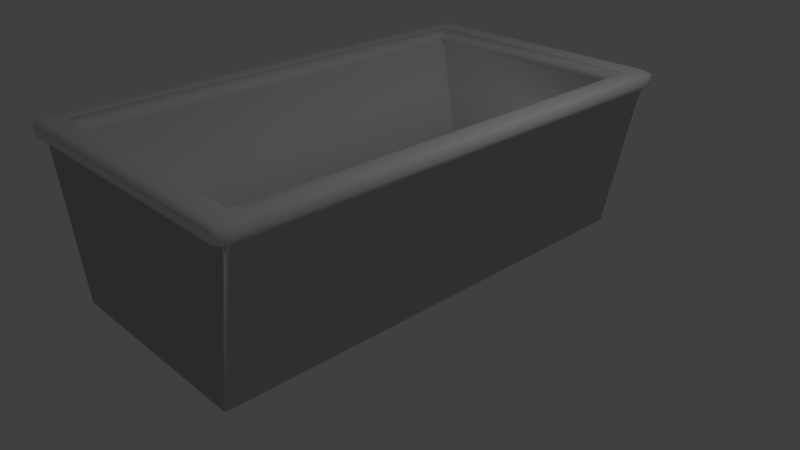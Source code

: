 # Source: garbage_container.blend  (saved by Blender 2.79.0; exported with 4.5.12 LTS)
import bpy
from mathutils import Matrix  # noqa: F401  (used for matrix-valued properties, if any)

bpy.ops.wm.read_factory_settings(use_empty=True)
scene = bpy.context.scene
scene.name = 'Scene'

# ---- collections
col_collection_1 = bpy.data.collections.new('Collection 1'); scene.collection.children.link(col_collection_1)

# ---- materials (node trees are filled in below, after node groups)
mat_material = bpy.data.materials.new('Material')
mat_material.alpha_threshold = 0.0
mat_material.use_transparent_shadow = False
mat_material.roughness = 0.5
mat_material.line_color = (0.0, 0.0, 0.0, 1.0)

# ---- material node trees

# ---- world
world_world = bpy.data.worlds.new('World'); scene.world = world_world
world_world.color = (0.05088, 0.05088, 0.05088)
world_world.use_sun_shadow = False
world_world.sun_shadow_jitter_overblur = 0.0
world_world.cycles.sampling_method = 'MANUAL'

# ---- cameras
cam_camera = bpy.data.cameras.new('Camera')
cam_camera.clip_end = 100.0
cam_camera.lens = 35.0
cam_camera.sensor_width = 32.0
cam_camera.sensor_height = 18.0
cam_camera.ortho_scale = 7.314
cam_camera.dof.focus_distance = 0.0
cam_camera.dof.aperture_fstop = 128.0

# ---- lights
light_lamp = bpy.data.lights.new('Lamp', 'POINT')
light_lamp.transmission_factor = 0.0
light_lamp.cutoff_distance = 30.0
light_lamp.energy = 100.0
light_lamp.shadow_buffer_clip_start = 1.001
light_lamp.shadow_soft_size = 0.1
light_lamp.shadow_maximum_resolution = 0.006
light_lamp.use_absolute_resolution = True

# ---- meshes
me_cube = bpy.data.meshes.new('Cube')
me_cube.from_pydata([(0.3272, 0.3487, -0.8334), (0.3272, -0.3487, -0.8334), (-0.3272, 0.3487, -0.8334), (-0.3272, -0.3487, -0.8334), (0.36, 0.3666, -1.06), (0.3666, 0.36, -1.06), (0.3649, 0.3649, -1.06), (0.3666, -0.36, -1.06), (0.36, -0.3666, -1.06), (0.3649, -0.3649, -1.06), (-0.36, -0.3666, -1.06), (-0.3666, -0.36, -1.06), (-0.3649, -0.3649, -1.06), (-0.3666, 0.36, -1.06), (-0.36, 0.3666, -1.06), (-0.3649, 0.3649, -1.06), (0.4626, 0.3648, 0.9375), (0.4542, 0.3715, 0.9375), (0.4542, -0.3715, 0.9375), (0.4626, -0.3648, 0.9375), (-0.4626, -0.3648, 0.9375), (-0.4542, -0.3715, 0.9375), (-0.4542, 0.3715, 0.9375), (-0.4626, 0.3648, 0.9375), (0.4159, 0.3295, 0.9375), (0.3929, 0.3487, 0.9375), (0.4149, 0.3487, 0.9182), (0.41, 0.3438, 0.9375), (0.3929, -0.3487, 0.9375), (0.4159, -0.3295, 0.9375), (0.4147, -0.3487, 0.9145), (0.41, -0.3438, 0.9375), (-0.3929, 0.3487, 0.9375), (-0.4159, 0.3295, 0.9375), (-0.4147, 0.3487, 0.9145), (-0.41, 0.3438, 0.9375), (-0.4159, -0.3295, 0.9375), (-0.3929, -0.3487, 0.9375), (-0.4149, -0.3487, 0.9182), (-0.41, -0.3438, 0.9375), (0.4159, 0.3295, 1.126), (0.3929, 0.3487, 1.126), (0.41, 0.3438, 1.126), (0.3929, -0.3487, 1.126), (0.4159, -0.3295, 1.126), (0.41, -0.3438, 1.126), (-0.3929, 0.3487, 1.126), (-0.4159, 0.3295, 1.126), (-0.41, 0.3438, 1.126), (-0.4159, -0.3295, 1.126), (-0.3929, -0.3487, 1.126), (-0.41, -0.3438, 1.126), (0.468, -0.3578, 1.129), (0.4421, -0.3787, 1.129), (0.4614, -0.3734, 1.129), (0.4543, -0.3862, 1.091), (0.4809, -0.3648, 1.091), (0.4741, -0.3807, 1.091), (0.4809, 0.3648, 1.091), (0.4543, 0.3862, 1.091), (0.4741, 0.3807, 1.091), (0.4421, 0.3787, 1.129), (0.468, 0.3578, 1.129), (0.4614, 0.3734, 1.129), (-0.4543, 0.3862, 1.091), (-0.4809, 0.3648, 1.091), (-0.4741, 0.3807, 1.091), (-0.468, 0.3578, 1.129), (-0.4421, 0.3787, 1.129), (-0.4614, 0.3734, 1.129), (-0.4421, -0.3787, 1.129), (-0.468, -0.3578, 1.129), (-0.4614, -0.3734, 1.129), (-0.4809, -0.3648, 1.091), (-0.4543, -0.3862, 1.091), (-0.4741, -0.3807, 1.091), (0.4762, 0.3613, 0.9347), (0.4499, 0.3824, 0.9347), (0.4695, 0.377, 0.9347), (0.4543, 0.3862, 0.9738), (0.4809, 0.3648, 0.9738), (0.4741, 0.3807, 0.9738), (0.4809, -0.3648, 0.9738), (0.4543, -0.3862, 0.9738), (0.4741, -0.3807, 0.9738), (0.4499, -0.3824, 0.9347), (0.4762, -0.3613, 0.9347), (0.4695, -0.377, 0.9347), (-0.4499, 0.3824, 0.9347), (-0.4762, 0.3613, 0.9347), (-0.4695, 0.377, 0.9347), (-0.4809, 0.3648, 0.9738), (-0.4543, 0.3862, 0.9738), (-0.4741, 0.3807, 0.9738), (-0.4543, -0.3862, 0.9738), (-0.4809, -0.3648, 0.9738), (-0.4741, -0.3807, 0.9738), (-0.4762, -0.3613, 0.9347), (-0.4499, -0.3824, 0.9347), (-0.4695, -0.377, 0.9347), (0.4603, 0.3698, 0.9375), (0.4605, 0.3696, 0.9375), (0.4605, 0.3698, 0.9374), (0.4604, 0.3697, 0.9375), (0.4605, -0.3696, 0.9375), (0.4603, -0.3698, 0.9375), (0.4605, -0.3698, 0.9374), (0.4604, -0.3697, 0.9375), (-0.4603, -0.3698, 0.9375), (-0.4605, -0.3696, 0.9375), (-0.4605, -0.3698, 0.9374), (-0.4604, -0.3697, 0.9375), (-0.4605, 0.3696, 0.9375), (-0.4603, 0.3698, 0.9375), (-0.4605, 0.3698, 0.9374), (-0.4604, 0.3697, 0.9375)], [], [(17, 4, 14, 22), (4, 6, 5, 7, 9, 8, 10, 12, 11, 13, 15, 14), (11, 20, 23, 13), (80, 82, 86, 76), (8, 18, 21, 10), (36, 33, 47, 49), (71, 67, 65, 73), (26, 25, 32, 34, 2, 0), (38, 37, 28, 30, 1, 3), (0, 2, 3, 1), (24, 29, 44, 40), (44, 52, 62, 40), (32, 25, 41, 46), (34, 33, 36, 38, 3, 2), (28, 37, 50, 43), (59, 64, 68, 61), (83, 94, 98, 85), (47, 67, 71, 49), (62, 52, 56, 58), (50, 70, 53, 43), (77, 88, 92, 79), (53, 70, 74, 55), (79, 92, 64, 59), (82, 80, 58, 56), (91, 95, 73, 65), (41, 61, 68, 46), (16, 101, 76, 86, 104, 19), (22, 113, 88, 77, 100, 17), (18, 105, 85, 98, 108, 21), (112, 23, 20, 109, 97, 89), (94, 83, 55, 74), (6, 102, 101, 16, 5), (95, 91, 89, 97), (9, 106, 105, 18, 8), (4, 17, 100, 102, 6), (12, 110, 109, 20, 11), (7, 19, 104, 106, 9), (15, 114, 113, 22, 14), (10, 21, 108, 110, 12), (13, 23, 112, 114, 15), (5, 16, 19, 7), (24, 27, 26), (27, 25, 26), (28, 31, 30), (31, 29, 30), (32, 35, 34), (35, 33, 34), (36, 39, 38), (39, 37, 38), (100, 103, 102), (103, 101, 102), (104, 107, 106), (107, 105, 106), (108, 111, 110), (111, 109, 110), (112, 115, 114), (115, 113, 114), (41, 25, 27, 42), (42, 27, 24, 40), (44, 29, 31, 45), (45, 31, 28, 43), (36, 49, 51, 39), (39, 51, 50, 37), (32, 46, 48, 35), (35, 48, 47, 33), (59, 61, 63, 60), (60, 63, 62, 58), (53, 55, 57, 54), (54, 57, 56, 52), (65, 67, 69, 66), (66, 69, 68, 64), (71, 73, 75, 72), (72, 75, 74, 70), (43, 53, 54, 45), (45, 54, 52, 44), (61, 41, 42, 63), (63, 42, 40, 62), (49, 71, 72, 51), (51, 72, 70, 50), (67, 47, 48, 69), (69, 48, 46, 68), (77, 79, 81, 78), (78, 81, 80, 76), (83, 85, 87, 84), (84, 87, 86, 82), (89, 91, 93, 90), (90, 93, 92, 88), (95, 97, 99, 96), (96, 99, 98, 94), (55, 83, 84, 57), (57, 84, 82, 56), (79, 59, 60, 81), (81, 60, 58, 80), (91, 65, 66, 93), (93, 66, 64, 92), (73, 95, 96, 75), (75, 96, 94, 74), (85, 105, 107, 87), (87, 107, 104, 86), (100, 77, 78, 103), (103, 78, 76, 101), (112, 89, 90, 115), (115, 90, 88, 113), (97, 109, 111, 99), (99, 111, 108, 98), (30, 29, 24, 26, 0, 1)])
me_cube.polygons.foreach_set('use_smooth', [True] * 106)
_uv = me_cube.uv_layers.new(name='UVMap')
_uv.uv.foreach_set('vector', [0.2086, 0.0, 0.1871, 0.454, 0.02294, 0.454, 0.001437, 1.355e-08, 0.7574, 0.001508, 0.7578, 0.0003838, 0.7589, 0.0, 0.9231, 2.71e-08, 0.9242, 0.0003838, 0.9246, 0.001508, 0.9246, 0.1652, 0.9242, 0.1663, 0.9231, 0.1667, 0.7589, 0.1667, 0.7578, 0.1663, 0.7574, 0.1652, 0.591, 0.4541, 0.5899, 2.71e-08, 0.7563, 0.0, 0.7552, 0.4541, 0.9907, 0.8401, 0.9907, 0.6742, 0.9996, 0.675, 0.9996, 0.8393, 0.233, 0.454, 0.2115, 0.0, 0.4187, 0.0, 0.3972, 0.454, 0.9246, 0.1531, 0.9246, 0.00327, 0.9676, 0.00327, 0.9676, 0.1531, 0.9557, 0.6219, 0.9557, 0.4593, 0.9644, 0.4577, 0.9644, 0.6235, 0.0, 0.4584, 0.005027, 0.454, 0.1842, 0.454, 0.1892, 0.4592, 0.1692, 0.8565, 0.02001, 0.8565, 0.1892, 0.4584, 0.1942, 0.454, 0.3734, 0.454, 0.3784, 0.4592, 0.3584, 0.8565, 0.2092, 0.8565, 0.7574, 0.1667, 0.9066, 0.1667, 0.9066, 0.3252, 0.7574, 0.3252, 0.9553, 0.9967, 0.9553, 0.8469, 0.9983, 0.8469, 0.9983, 0.9967, 0.7495, 0.6824, 0.743, 0.6706, 0.9062, 0.6706, 0.8997, 0.6824, 0.9557, 0.458, 0.9557, 0.6366, 0.9127, 0.6366, 0.9127, 0.458, 0.5792, 0.8514, 0.5748, 0.8566, 0.4245, 0.8566, 0.4201, 0.8522, 0.4201, 0.4541, 0.5792, 0.4541, 0.951, 0.3492, 0.951, 0.1706, 0.994, 0.1706, 0.994, 0.3492, 0.9423, 0.3777, 0.9423, 0.1712, 0.951, 0.174, 0.951, 0.3749, 0.9464, 0.8816, 0.9464, 0.6751, 0.9553, 0.6761, 0.9553, 0.8806, 0.8997, 0.8715, 0.9062, 0.8833, 0.743, 0.8833, 0.7495, 0.8715, 0.9553, 0.8385, 0.9553, 0.6758, 0.964, 0.6742, 0.964, 0.8401, 0.7451, 0.8663, 0.7382, 0.8774, 0.7382, 0.6765, 0.7451, 0.6877, 0.9067, 0.3767, 0.9067, 0.1722, 0.9156, 0.1712, 0.9156, 0.3777, 0.911, 0.8789, 0.911, 0.6779, 0.9197, 0.6751, 0.9197, 0.8816, 0.9156, 0.3777, 0.9156, 0.1712, 0.9423, 0.1712, 0.9423, 0.3777, 0.9907, 0.6742, 0.9907, 0.8401, 0.964, 0.8401, 0.964, 0.6742, 0.9911, 0.4577, 0.9911, 0.6235, 0.9644, 0.6235, 0.9644, 0.4577, 0.9041, 0.6877, 0.911, 0.6765, 0.911, 0.8774, 0.9041, 0.8663, 0.7423, 0.4572, 0.7412, 0.4576, 0.7431, 0.4541, 0.9078, 0.4541, 0.9097, 0.4576, 0.9086, 0.4572, 0.7407, 0.6656, 0.7411, 0.667, 0.7382, 0.6646, 0.7382, 0.4601, 0.7411, 0.4577, 0.7407, 0.4591, 0.9102, 0.4591, 0.9098, 0.4577, 0.9127, 0.4601, 0.9127, 0.6646, 0.9098, 0.667, 0.9102, 0.6656, 0.7412, 0.667, 0.7423, 0.6675, 0.9086, 0.6675, 0.9097, 0.667, 0.9078, 0.6706, 0.7431, 0.6706, 0.9464, 0.6751, 0.9464, 0.8816, 0.9197, 0.8816, 0.9197, 0.6751, 0.4212, 0.4541, 0.4201, 3.41e-05, 0.4201, 1.003e-06, 0.4213, 0.0, 0.4224, 0.4541, 0.9911, 0.6235, 0.9911, 0.4577, 1.0, 0.4585, 1.0, 0.6227, 0.2319, 0.454, 0.2101, 3.761e-05, 0.2101, 4.539e-06, 0.2115, 0.0, 0.233, 0.454, 0.1871, 0.454, 0.2086, 0.0, 0.21, 4.539e-06, 0.21, 3.775e-05, 0.1882, 0.454, 0.5899, 0.4541, 0.5888, 3.414e-05, 0.5888, 1.016e-06, 0.5899, 2.71e-08, 0.591, 0.4541, 0.5865, 0.4541, 0.5876, 1.355e-08, 0.5887, 1.003e-06, 0.5888, 3.397e-05, 0.5877, 0.4541, 0.02181, 0.454, 1.503e-05, 3.765e-05, 5.282e-05, 4.566e-06, 0.001437, 1.355e-08, 0.02294, 0.454, 0.3972, 0.454, 0.4187, 0.0, 0.4201, 4.525e-06, 0.4201, 3.775e-05, 0.3983, 0.454, 0.7552, 0.4541, 0.7563, 0.0, 0.7574, 1.003e-06, 0.7574, 3.398e-05, 0.7563, 0.4541, 0.4224, 0.4541, 0.4213, 0.0, 0.5876, 1.355e-08, 0.5865, 0.4541, 0.5836, 0.8566, 0.5803, 0.8566, 0.5792, 0.8522, 0.001115, 0.454, 0.005027, 0.454, 0.0, 0.4584, 0.3734, 0.454, 0.3773, 0.454, 0.3784, 0.4592, 0.7371, 0.8566, 0.7338, 0.8566, 0.7382, 0.8514, 0.1842, 0.454, 0.1881, 0.454, 0.1892, 0.4592, 0.5781, 0.8566, 0.5748, 0.8566, 0.5792, 0.8514, 0.4245, 0.8566, 0.4212, 0.8566, 0.4201, 0.8522, 0.1903, 0.454, 0.1942, 0.454, 0.1892, 0.4584, 0.21, 4.539e-06, 0.21, 3.699e-06, 0.21, 3.775e-05, 0.21, 3.699e-06, 0.2101, 5.054e-06, 0.21, 3.775e-05, 0.2101, 5.067e-06, 0.2101, 3.685e-06, 0.2101, 3.761e-05, 0.2101, 3.685e-06, 0.2101, 4.539e-06, 0.2101, 3.761e-05, 0.4201, 4.525e-06, 0.4201, 3.685e-06, 0.4201, 3.775e-05, 0.4201, 3.685e-06, 0.4201, 5.04e-06, 0.4201, 3.775e-05, 0.0, 5.081e-06, 2.628e-05, 3.726e-06, 1.503e-05, 3.765e-05, 2.628e-05, 3.726e-06, 5.282e-05, 4.566e-06, 1.503e-05, 3.765e-05, 0.9127, 0.6366, 0.9557, 0.6366, 0.9557, 0.6405, 0.9127, 0.6405, 0.9983, 1.0, 0.9553, 1.0, 0.9553, 0.9967, 0.9983, 0.9967, 0.9983, 0.8469, 0.9553, 0.8469, 0.9553, 0.8437, 0.9983, 0.8437, 0.994, 0.3531, 0.951, 0.3531, 0.951, 0.3492, 0.994, 0.3492, 0.9246, 0.1531, 0.9676, 0.1531, 0.9676, 0.1563, 0.9246, 0.1563, 0.951, 0.1667, 0.994, 0.1667, 0.994, 0.1706, 0.951, 0.1706, 0.9557, 0.458, 0.9127, 0.458, 0.9127, 0.4541, 0.9557, 0.4541, 0.9246, 5.42e-08, 0.9676, 0.0, 0.9676, 0.00327, 0.9246, 0.00327, 0.9423, 0.3777, 0.951, 0.3749, 0.951, 0.3793, 0.9422, 0.3822, 0.964, 0.8437, 0.9553, 0.842, 0.9553, 0.8385, 0.964, 0.8401, 0.911, 0.8789, 0.9197, 0.8816, 0.9197, 0.8861, 0.911, 0.8832, 0.9553, 0.6723, 0.964, 0.6706, 0.964, 0.6742, 0.9553, 0.6758, 0.9644, 0.4577, 0.9557, 0.4593, 0.9557, 0.4557, 0.9644, 0.4541, 0.9422, 0.1667, 0.951, 0.1696, 0.951, 0.174, 0.9423, 0.1712, 0.9557, 0.6219, 0.9644, 0.6235, 0.9644, 0.6272, 0.9557, 0.6255, 0.911, 0.6735, 0.9197, 0.6706, 0.9197, 0.6751, 0.911, 0.6779, 0.7451, 0.6877, 0.7382, 0.6765, 0.7395, 0.6721, 0.7462, 0.6838, 0.7462, 0.6838, 0.7395, 0.6721, 0.743, 0.6706, 0.7495, 0.6824, 0.911, 0.6765, 0.9041, 0.6877, 0.903, 0.6838, 0.9098, 0.6721, 0.9098, 0.6721, 0.903, 0.6838, 0.8997, 0.6824, 0.9062, 0.6706, 0.7495, 0.8715, 0.743, 0.8833, 0.7395, 0.8818, 0.7462, 0.8702, 0.7462, 0.8702, 0.7395, 0.8818, 0.7382, 0.8774, 0.7451, 0.8663, 0.9062, 0.8833, 0.8997, 0.8715, 0.903, 0.8702, 0.9098, 0.8818, 0.9098, 0.8818, 0.903, 0.8702, 0.9041, 0.8663, 0.911, 0.8774, 0.9067, 0.3767, 0.9156, 0.3777, 0.9156, 0.3822, 0.9066, 0.3812, 0.9996, 0.8428, 0.9907, 0.8437, 0.9907, 0.8401, 0.9996, 0.8393, 0.9464, 0.8816, 0.9553, 0.8806, 0.9553, 0.8851, 0.9464, 0.8861, 0.9907, 0.6706, 0.9996, 0.6714, 0.9996, 0.675, 0.9907, 0.6742, 1.0, 0.4585, 0.9911, 0.4577, 0.9911, 0.4541, 1.0, 0.4549, 0.9066, 0.1677, 0.9156, 0.1667, 0.9156, 0.1712, 0.9067, 0.1722, 0.9911, 0.6235, 1.0, 0.6227, 1.0, 0.6263, 0.9911, 0.6272, 0.9464, 0.6706, 0.9553, 0.6716, 0.9553, 0.6761, 0.9464, 0.6751, 0.9197, 0.8816, 0.9464, 0.8816, 0.9464, 0.8861, 0.9197, 0.8861, 0.964, 0.6706, 0.9907, 0.6706, 0.9907, 0.6742, 0.964, 0.6742, 0.9156, 0.3777, 0.9423, 0.3777, 0.9422, 0.3822, 0.9156, 0.3822, 0.9907, 0.8437, 0.964, 0.8437, 0.964, 0.8401, 0.9907, 0.8401, 0.9911, 0.4577, 0.9644, 0.4577, 0.9644, 0.4541, 0.9911, 0.4541, 0.9156, 0.1667, 0.9422, 0.1667, 0.9423, 0.1712, 0.9156, 0.1712, 0.9644, 0.6235, 0.9911, 0.6235, 0.9911, 0.6272, 0.9644, 0.6272, 0.9197, 0.6706, 0.9464, 0.6706, 0.9464, 0.6751, 0.9197, 0.6751, 0.9127, 0.4601, 0.9098, 0.4577, 0.9098, 0.4577, 0.9114, 0.4556, 0.9114, 0.4556, 0.9098, 0.4577, 0.9097, 0.4576, 0.9078, 0.4541, 0.7411, 0.4577, 0.7382, 0.4601, 0.7395, 0.4556, 0.7411, 0.4577, 0.7411, 0.4577, 0.7395, 0.4556, 0.7431, 0.4541, 0.7412, 0.4576, 0.7412, 0.667, 0.7431, 0.6706, 0.7395, 0.6691, 0.7411, 0.667, 0.7411, 0.667, 0.7395, 0.6691, 0.7382, 0.6646, 0.7411, 0.667, 0.9078, 0.6706, 0.9097, 0.667, 0.9098, 0.667, 0.9114, 0.6691, 0.9114, 0.6691, 0.9098, 0.667, 0.9098, 0.667, 0.9127, 0.6646, 0.7382, 0.8514, 0.7338, 0.8566, 0.5836, 0.8566, 0.5792, 0.8522, 0.5792, 0.4541, 0.7382, 0.4541])
me_cube.materials.append(mat_material)
me_cube.use_remesh_preserve_volume = False
me_cube.use_remesh_preserve_attributes = False
me_cube.use_mirror_vertex_groups = False
me_cube.update()

# ---- objects
ob_cube = bpy.data.objects.new('Cube', me_cube)
ob_lamp = bpy.data.objects.new('Lamp', light_lamp)
ob_camera = bpy.data.objects.new('Camera', cam_camera)

# ---- transforms, parenting, visibility, modifiers, constraints
ob_cube.location = (0.0, 0.0, 1.016)
ob_cube.scale = (3.829, 8.458, 1.0)
ob_cube.lock_rotations_4d = False
ob_cube.empty_display_type = 'ARROWS'
ob_cube.lineart.crease_threshold = 0.0
ob_lamp.location = (4.076, 1.005, 5.904)
ob_lamp.rotation_euler = (0.6503, 0.05522, 1.866)
ob_lamp.lock_rotations_4d = False
ob_lamp.empty_display_type = 'ARROWS'
ob_lamp.color = (0.0, 0.0, 0.0, 0.0)
ob_lamp.lineart.crease_threshold = 0.0
ob_camera.location = (7.481, -6.508, 5.344)
ob_camera.rotation_euler = (1.109, 0.0, 0.8149)
ob_camera.lock_rotations_4d = False
ob_camera.empty_display_type = 'ARROWS'
ob_camera.color = (0.0, 0.0, 0.0, 0.0)
ob_camera.display_type = 'WIRE'
ob_camera.lineart.crease_threshold = 0.0

# ---- collection membership
col_collection_1.objects.link(ob_cube)
col_collection_1.objects.link(ob_lamp)
col_collection_1.objects.link(ob_camera)

# ---- scene / render settings (as saved in the file)
scene.camera = ob_camera
scene.frame_start = 1; scene.frame_end = 250; scene.frame_set(1)
scene.render.engine = 'BLENDER_EEVEE_NEXT'
scene.render.resolution_percentage = 50
scene.render.dither_intensity = 0.0
scene.cycles.use_denoising = False
scene.cycles.samples = 128
scene.cycles.sampling_pattern = 'TABULATED_SOBOL'
scene.cycles.use_adaptive_sampling = False
scene.cycles.use_light_tree = False
scene.cycles.blur_glossy = 0.0
scene.cycles.sample_clamp_indirect = 0.0
scene.view_settings.view_transform = 'Standard'
bpy.context.view_layer.update()
